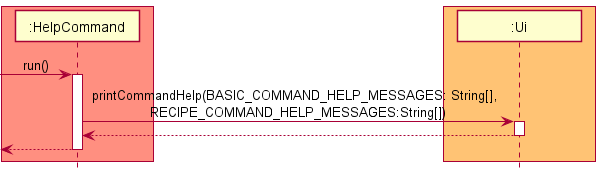

The diagram above was rendered by PlantUML. Its source (embedded in the PNG):
@startuml
!include ../../Style.puml

box LOGIC_COLOR
Participant ":HelpCommand" as HelpCommand
end box

box UI_COLOR
Participant ":Ui" as Ui
end box

-> HelpCommand: run()
activate HelpCommand
HelpCommand -> Ui: printCommandHelp(BASIC_COMMAND_HELP_MESSAGES: String[],  \nRECIPE_COMMAND_HELP_MESSAGES:String[])
activate Ui
HelpCommand <-- Ui
deactivate Ui
<-- HelpCommand

deactivate HelpCommand


@enduml